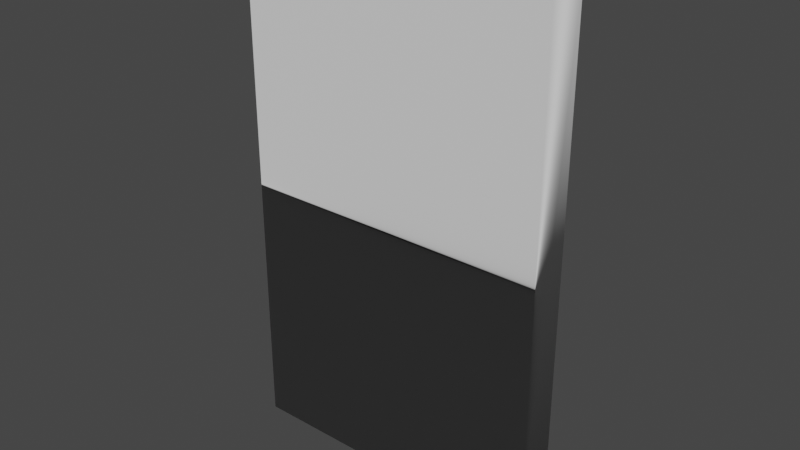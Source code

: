 # Source: zom_dah_2mdoor.blend  (saved by Blender 2.83.18; exported with 4.5.12 LTS)
import bpy
from mathutils import Matrix  # noqa: F401  (used for matrix-valued properties, if any)

bpy.ops.wm.read_factory_settings(use_empty=True)
scene = bpy.context.scene
scene.name = 'Scene'

# ---- collections
col_collection = bpy.data.collections.new('Collection'); scene.collection.children.link(col_collection)

# ---- materials (node trees are filled in below, after node groups)
mat_mtl_floor_trim = bpy.data.materials.new('mtl_floor_trim')
mat_mtl_floor_trim.alpha_threshold = 0.0
mat_mtl_floor_trim.use_transparent_shadow = False
mat_mtl_floor_trim.roughness = 0.5
mat_mtl_wall_01 = bpy.data.materials.new('mtl_wall_01')
mat_mtl_wall_01.alpha_threshold = 0.0
mat_mtl_wall_01.use_transparent_shadow = False
mat_mtl_wall_01.roughness = 0.5

# ---- material node trees

# ---- world
world_world = bpy.data.worlds.new('World'); scene.world = world_world
world_world.use_nodes = True; world_world.node_tree.nodes.clear()
_N = world_world.node_tree.nodes; _L = world_world.node_tree.links
n0 = _N.new('ShaderNodeOutputWorld'); n0.name = 'World Output'; n0.location = (300, 300)
n1 = _N.new('ShaderNodeBackground'); n1.name = 'Background'; n1.location = (10, 300)
n1.inputs[0].default_value = (0.05088, 0.05088, 0.05088, 1.0)
_L.new(n1.outputs[0], n0.inputs[0])
n0.is_active_output = True
world_world.color = (0.05088, 0.05088, 0.05088)
world_world.use_sun_shadow = False
world_world.sun_shadow_jitter_overblur = 0.0

# ---- meshes
me_c_box_001 = bpy.data.meshes.new('c_box_001')
me_c_box_001.from_pydata([(-2e-08, -0.25, 5.359e-08), (-2e-08, -0.25, 4.0), (-2e-08, -3e-08, 2e-08), (-2e-08, 5.074e-07, 4.0), (0.5, -0.25, 5.359e-08), (0.5, -0.25, 4.0), (0.5, -3e-08, 2e-08), (0.5, 5.074e-07, 4.0)], [], [(1, 2, 0), (3, 6, 2), (7, 4, 6), (5, 0, 4), (6, 0, 2), (3, 5, 7), (1, 3, 2), (3, 7, 6), (7, 5, 4), (5, 1, 0), (6, 4, 0), (3, 1, 5)])
me_c_box_001.polygons.foreach_set('use_smooth', [1, 1, 1, 1, 1, 1, 1, 1, 1, 1, 0, 0])
_uv = me_c_box_001.uv_layers.new(name='UVMap')
_uv.uv.foreach_set('vector', [100.0, 100.0, 100.0, 100.0, 100.0, 100.0, 100.0, 100.0, 100.0, 100.0, 100.0, 100.0, 100.0, 100.0, 100.0, 100.0, 100.0, 100.0, 100.0, 100.0, 100.0, 100.0, 100.0, 100.0, 100.0, 100.0, 100.0, 100.0, 100.0, 100.0, 100.0, 100.0, 100.0, 100.0, 100.0, 100.0, 100.0, 100.0, 100.0, 100.0, 100.0, 100.0, 100.0, 100.0, 100.0, 100.0, 100.0, 100.0, 100.0, 100.0, 100.0, 100.0, 100.0, 100.0, 100.0, 100.0, 100.0, 100.0, 100.0, 100.0, 100.0, 100.0, 100.0, 100.0, 100.0, 100.0, 100.0, 100.0, 100.0, 100.0, 100.0, 100.0])
me_c_box_001.materials.append(None)
me_c_box_001.use_remesh_fix_poles = True
me_c_box_001.use_remesh_preserve_attributes = False
me_c_box_001.use_mirror_vertex_groups = False
me_c_box_001.update()
me_c_box_001.normals_split_custom_set([tuple(v) for v in zip(*[iter([-0.0001261, 7.705e-05, 1.0, -1.0, -8.469e-06, -2.274e-05, -7.838e-06, -5.442e-05, -1.0, -3.591e-06, 2.173e-05, 1.0, 3.666e-06, 2.164e-05, -1.0, -1.0, -8.469e-06, -2.274e-05, 1.0, 1.436e-05, -3.166e-08, 0.0002483, 0.000199, -1.0, 3.666e-06, 2.164e-05, -1.0, 7.808e-06, -5.424e-05, 1.0, -7.838e-06, -5.442e-05, -1.0, 0.0002483, 0.000199, -1.0, 3.666e-06, 2.164e-05, -1.0, -7.838e-06, -5.442e-05, -1.0, -1.0, -8.469e-06, -2.274e-05, -3.591e-06, 2.173e-05, 1.0, 7.808e-06, -5.424e-05, 1.0, 1.0, 1.436e-05, -3.166e-08, -0.0001261, 7.705e-05, 1.0, -3.591e-06, 2.173e-05, 1.0, -1.0, -8.469e-06, -2.274e-05, -3.591e-06, 2.173e-05, 1.0, 1.0, 1.436e-05, -3.166e-08, 3.666e-06, 2.164e-05, -1.0, 1.0, 1.436e-05, -3.166e-08, 7.808e-06, -5.424e-05, 1.0, 0.0002483, 0.000199, -1.0, 7.808e-06, -5.424e-05, 1.0, -0.0001261, 7.705e-05, 1.0, -7.838e-06, -5.442e-05, -1.0, 0.0, -1.344e-07, -1.0, 0.0, -1.344e-07, -1.0, 0.0, -1.344e-07, -1.0, 0.0, 0.0, 1.0, 0.0, 0.0, 1.0, 0.0, 0.0, 1.0])] * 3)])
me_c_box_002 = bpy.data.meshes.new('c_box_002')
me_c_box_002.from_pydata([(1.5, -0.25, 5.359e-08), (1.5, -0.25, 4.0), (1.5, -3e-08, 2e-08), (1.5, 5.074e-07, 4.0), (2.0, -0.25, 5.359e-08), (2.0, -0.25, 4.0), (2.0, -3e-08, 2e-08), (2.0, 5.074e-07, 4.0)], [], [(1, 2, 0), (3, 6, 2), (7, 4, 6), (5, 0, 4), (6, 0, 2), (3, 5, 7), (1, 3, 2), (3, 7, 6), (7, 5, 4), (5, 1, 0), (6, 4, 0), (3, 1, 5)])
me_c_box_002.polygons.foreach_set('use_smooth', [1, 1, 1, 1, 1, 1, 1, 1, 1, 1, 0, 0])
_uv = me_c_box_002.uv_layers.new(name='UVMap')
_uv.uv.foreach_set('vector', [100.0, 100.0, 100.0, 100.0, 100.0, 100.0, 100.0, 100.0, 100.0, 100.0, 100.0, 100.0, 100.0, 100.0, 100.0, 100.0, 100.0, 100.0, 100.0, 100.0, 100.0, 100.0, 100.0, 100.0, 100.0, 100.0, 100.0, 100.0, 100.0, 100.0, 100.0, 100.0, 100.0, 100.0, 100.0, 100.0, 100.0, 100.0, 100.0, 100.0, 100.0, 100.0, 100.0, 100.0, 100.0, 100.0, 100.0, 100.0, 100.0, 100.0, 100.0, 100.0, 100.0, 100.0, 100.0, 100.0, 100.0, 100.0, 100.0, 100.0, 100.0, 100.0, 100.0, 100.0, 100.0, 100.0, 100.0, 100.0, 100.0, 100.0, 100.0, 100.0])
me_c_box_002.materials.append(None)
me_c_box_002.use_remesh_fix_poles = True
me_c_box_002.use_remesh_preserve_attributes = False
me_c_box_002.use_mirror_vertex_groups = False
me_c_box_002.update()
me_c_box_002.normals_split_custom_set([tuple(v) for v in zip(*[iter([-0.0001261, 7.705e-05, 1.0, -1.0, -8.439e-06, -2.28e-05, -7.838e-06, -5.442e-05, -1.0, -3.77e-06, 2.199e-05, 1.0, 3.636e-06, 2.161e-05, -1.0, -1.0, -8.439e-06, -2.28e-05, 1.0, 1.436e-05, -3.166e-08, 0.0001262, 7.691e-05, -1.0, 3.636e-06, 2.161e-05, -1.0, 7.927e-06, -5.421e-05, 1.0, -7.838e-06, -5.442e-05, -1.0, 0.0001262, 7.691e-05, -1.0, 3.636e-06, 2.161e-05, -1.0, -7.838e-06, -5.442e-05, -1.0, -1.0, -8.439e-06, -2.28e-05, -3.77e-06, 2.199e-05, 1.0, 7.927e-06, -5.421e-05, 1.0, 1.0, 1.436e-05, -3.166e-08, -0.0001261, 7.705e-05, 1.0, -3.77e-06, 2.199e-05, 1.0, -1.0, -8.439e-06, -2.28e-05, -3.77e-06, 2.199e-05, 1.0, 1.0, 1.436e-05, -3.166e-08, 3.636e-06, 2.161e-05, -1.0, 1.0, 1.436e-05, -3.166e-08, 7.927e-06, -5.421e-05, 1.0, 0.0001262, 7.691e-05, -1.0, 7.927e-06, -5.421e-05, 1.0, -0.0001261, 7.705e-05, 1.0, -7.838e-06, -5.442e-05, -1.0, 0.0, -1.344e-07, -1.0, 0.0, -1.344e-07, -1.0, 0.0, -1.344e-07, -1.0, 0.0, 0.0, 1.0, 0.0, 0.0, 1.0, 0.0, 0.0, 1.0])] * 3)])
me_c_box_003 = bpy.data.meshes.new('c_box_003')
me_c_box_003.from_pydata([(0.5, -0.25, 2.0), (0.5, -0.25, 3.9), (0.5, -3e-08, 2.0), (0.5, 2.253e-07, 3.9), (1.5, -0.25, 2.0), (1.5, -0.25, 3.9), (1.5, -3e-08, 2.0), (1.5, 2.253e-07, 3.9)], [], [(1, 2, 0), (3, 6, 2), (7, 4, 6), (5, 0, 4), (6, 0, 2), (3, 5, 7), (1, 3, 2), (3, 7, 6), (7, 5, 4), (5, 1, 0), (6, 4, 0), (3, 1, 5)])
me_c_box_003.polygons.foreach_set('use_smooth', [1, 1, 1, 1, 1, 1, 1, 1, 1, 1, 0, 0])
_uv = me_c_box_003.uv_layers.new(name='UVMap')
_uv.uv.foreach_set('vector', [100.0, 100.0, 100.0, 100.0, 100.0, 100.0, 100.0, 100.0, 100.0, 100.0, 100.0, 100.0, 100.0, 100.0, 100.0, 100.0, 100.0, 100.0, 100.0, 100.0, 100.0, 100.0, 100.0, 100.0, 100.0, 100.0, 100.0, 100.0, 100.0, 100.0, 100.0, 100.0, 100.0, 100.0, 100.0, 100.0, 100.0, 100.0, 100.0, 100.0, 100.0, 100.0, 100.0, 100.0, 100.0, 100.0, 100.0, 100.0, 100.0, 100.0, 100.0, 100.0, 100.0, 100.0, 100.0, 100.0, 100.0, 100.0, 100.0, 100.0, 100.0, 100.0, 100.0, 100.0, 100.0, 100.0, 100.0, 100.0, 100.0, 100.0, 100.0, 100.0])
me_c_box_003.materials.append(None)
me_c_box_003.use_remesh_fix_poles = True
me_c_box_003.use_remesh_preserve_attributes = False
me_c_box_003.use_mirror_vertex_groups = False
me_c_box_003.update()
me_c_box_003.normals_split_custom_set([tuple(v) for v in zip(*[iter([-0.0003042, 0.0002786, 1.0, -1.0, 7.51e-06, -4.384e-05, 8.583e-06, -1.892e-05, -1.0, -5.258e-05, -2.19e-05, 1.0, 5.243e-05, -2.201e-05, -1.0, -1.0, 7.51e-06, -4.384e-05, 1.0, 4.622e-05, 5.051e-06, 0.0001825, 0.0001566, -1.0, 5.243e-05, -2.201e-05, -1.0, -8.881e-06, -1.892e-05, 1.0, 8.583e-06, -1.892e-05, -1.0, 0.0001825, 0.0001566, -1.0, 5.243e-05, -2.201e-05, -1.0, 8.583e-06, -1.892e-05, -1.0, -1.0, 7.51e-06, -4.384e-05, -5.258e-05, -2.19e-05, 1.0, -8.881e-06, -1.892e-05, 1.0, 1.0, 4.622e-05, 5.051e-06, -0.0003042, 0.0002786, 1.0, -5.258e-05, -2.19e-05, 1.0, -1.0, 7.51e-06, -4.384e-05, -5.258e-05, -2.19e-05, 1.0, 1.0, 4.622e-05, 5.051e-06, 5.243e-05, -2.201e-05, -1.0, 1.0, 4.622e-05, 5.051e-06, -8.881e-06, -1.892e-05, 1.0, 0.0001825, 0.0001566, -1.0, -8.881e-06, -1.892e-05, 1.0, -0.0003042, 0.0002786, 1.0, 8.583e-06, -1.892e-05, -1.0, 0.0, 0.0, -1.0, 0.0, 0.0, -1.0, 0.0, 0.0, -1.0, 0.0, 0.0, 1.0, 0.0, 0.0, 1.0, 0.0, 0.0, 1.0])] * 3)])
me_co_culling = bpy.data.meshes.new('co_culling')
me_co_culling.from_pydata([(0.0, -0.3, 4.031e-08), (0.0, -0.3, 4.0), (0.0, -1e-08, 1.344e-15), (0.0, 5.274e-07, 4.0), (2.4, -0.3, 4.031e-08), (2.4, -0.3, 4.0), (2.4, -1e-08, 1.344e-15), (2.4, 5.274e-07, 4.0)], [], [(2, 1, 0), (6, 3, 2), (4, 7, 6), (0, 5, 4), (0, 6, 2), (5, 3, 7), (2, 3, 1), (6, 7, 3), (4, 5, 7), (0, 1, 5), (0, 4, 6), (5, 1, 3)])
me_co_culling.polygons.foreach_set('use_smooth', [1, 1, 1, 1, 1, 1, 1, 1, 1, 1, 0, 0])
_uv = me_co_culling.uv_layers.new(name='UVMap')
_uv.uv.foreach_set('vector', [100.0, 100.0, 100.0, 100.0, 100.0, 100.0, 100.0, 100.0, 100.0, 100.0, 100.0, 100.0, 100.0, 100.0, 100.0, 100.0, 100.0, 100.0, 100.0, 100.0, 100.0, 100.0, 100.0, 100.0, 100.0, 100.0, 100.0, 100.0, 100.0, 100.0, 100.0, 100.0, 100.0, 100.0, 100.0, 100.0, 100.0, 100.0, 100.0, 100.0, 100.0, 100.0, 100.0, 100.0, 100.0, 100.0, 100.0, 100.0, 100.0, 100.0, 100.0, 100.0, 100.0, 100.0, 100.0, 100.0, 100.0, 100.0, 100.0, 100.0, 100.0, 100.0, 100.0, 100.0, 100.0, 100.0, 100.0, 100.0, 100.0, 100.0, 100.0, 100.0])
me_co_culling.materials.append(None)
me_co_culling.use_remesh_fix_poles = True
me_co_culling.use_remesh_preserve_attributes = False
me_co_culling.use_mirror_vertex_groups = False
me_co_culling.update()
me_co_culling.normals_split_custom_set([tuple(v) for v in zip(*[iter([1.0, 3.883e-05, -9.399e-05, -8.752e-05, -1.982e-05, -1.0, -0.004906, -0.001599, 1.0, -0.005865, -0.01107, 0.9999, 0.005865, -0.01107, -0.9999, 1.0, 3.883e-05, -9.399e-05, 8.752e-05, -1.955e-05, 1.0, -1.0, 0.000106, 2.656e-05, -0.005865, -0.01107, 0.9999, -0.004906, -0.001599, 1.0, 0.004906, -0.001599, -1.0, 8.752e-05, -1.955e-05, 1.0, -0.004906, -0.001599, 1.0, -0.005865, -0.01107, 0.9999, 1.0, 3.883e-05, -9.399e-05, 0.004906, -0.001599, -1.0, 0.005865, -0.01107, -0.9999, -1.0, 0.000106, 2.656e-05, 1.0, 3.883e-05, -9.399e-05, 0.005865, -0.01107, -0.9999, -8.752e-05, -1.982e-05, -1.0, -0.005865, -0.01107, 0.9999, -1.0, 0.000106, 2.656e-05, 0.005865, -0.01107, -0.9999, 8.752e-05, -1.955e-05, 1.0, 0.004906, -0.001599, -1.0, -1.0, 0.000106, 2.656e-05, -0.004906, -0.001599, 1.0, -8.752e-05, -1.982e-05, -1.0, 0.004906, -0.001599, -1.0, 0.0, 1.344e-07, 1.0, 0.0, 1.344e-07, 1.0, 0.0, 1.344e-07, 1.0, 0.0, 0.0, -1.0, 0.0, 0.0, -1.0, 0.0, 0.0, -1.0])] * 3)])
me_g_trim = bpy.data.meshes.new('g_trim')
me_g_trim.from_pydata([(0.5, -0.28, 2.1), (0.3, -0.28, 2.3), (0.3, -0.25, 2.3), (0.5, -0.28, 0.0), (0.3, -0.28, 0.2), (0.3, -0.25, 0.2), (1.5, -0.05, 2.1), (1.5, -0.05, 0.0), (1.5, -0.28, 2.1), (1.7, -0.28, 2.3), (0.3, -0.28, 2.3), (0.3, -0.25, 2.3), (0.5, -0.05, 2.1), (0.3, -0.25, 0.2), (0.3, -0.28, 0.2), (1.7, -0.25, 0.2), (1.7, -0.28, 0.2), (1.5, -0.28, 0.0), (1.7, -0.25, 2.3), (1.7, -0.25, 2.3), (1.7, -0.28, 2.3), (1.5, -0.28, 2.1), (1.5, -0.05, 2.1), (0.5, -0.05, -9.686e-08), (0.5, -0.28, -9.686e-08), (0.0, -0.25, 0.2), (0.0, -0.28, 0.2), (0.0, -0.28, 0.0), (1.7, -0.25, 0.2), (1.7, -0.28, 0.2), (1.5, -0.28, 0.0), (2.0, -0.25, 0.2), (2.0, -0.28, 0.2), (2.0, -0.28, 0.0), (0.5, -0.28, 2.1), (0.5, -0.05, 2.1)], [], [(17, 8, 6, 7), (17, 16, 9, 8), (16, 15, 18, 9), (21, 20, 10, 34), (20, 19, 11, 10), (22, 21, 34, 35), (0, 1, 14, 24), (1, 2, 13, 14), (27, 3, 4, 26), (26, 4, 5, 25), (12, 0, 24, 23), (29, 32, 31, 28), (30, 33, 32, 29)])
_uv = me_g_trim.uv_layers.new(name='UVMap')
_uv.uv.foreach_set('vector', [0.475, 0.5, 0.475, 1.55, 0.6, 1.55, 0.6, 0.5, 0.25, 0.5, 0.35, 0.6, 0.35, 1.65, 0.25, 1.55, 0.475, 0.6, 0.5, 0.6, 0.5, 1.65, 0.475, 1.65, 0.25, 0.55, 0.35, 0.65, -0.35, 0.65, -0.25, 0.55, 0.35, 0.475, 0.35, 0.5, -0.35, 0.5, -0.35, 0.475, 0.25, 0.6, 0.25, 0.475, -0.25, 0.475, -0.25, 0.6, 0.75, 0.55, 0.65, 0.65, 0.65, -0.4, 0.75, -0.5, 0.475, 0.65, 0.5, 0.65, 0.5, -0.4, 0.475, -0.4, 0.5, 0.5, 0.75, 0.5, 0.65, 0.6, 0.5, 0.6, 0.5, 0.475, 0.65, 0.475, 0.65, 0.5, 0.5, 0.5, 0.6, 0.55, 0.475, 0.55, 0.475, -0.5, 0.6, -0.5, 0.35, 0.475, 0.5, 0.475, 0.5, 0.5, 0.35, 0.5, 0.25, 0.5, 0.5, 0.5, 0.5, 0.6, 0.35, 0.6])
me_g_trim.materials.append(mat_mtl_floor_trim)
me_g_trim.use_remesh_preserve_volume = False
me_g_trim.use_remesh_preserve_attributes = False
me_g_trim.use_mirror_vertex_groups = False
me_g_trim.update()
me_g_main = bpy.data.meshes.new('g_main')
me_g_main.from_pydata([(0.0, -0.25, 0.2), (0.0, -0.25, 4.0), (0.3, -0.25, 0.2), (1.7, -0.25, 0.2), (2.0, -0.25, 4.0), (2.0, -0.25, 0.2), (0.3, -0.25, 2.3), (1.7, -0.25, 2.3)], [], [(3, 5, 4, 7), (0, 2, 6, 1), (6, 7, 4, 1)])
_uv = me_g_main.uv_layers.new(name='UVMap')
_uv.uv.foreach_set('vector', [0.35, 0.6, 0.5, 0.6, 0.5, 2.5, 0.35, 1.65, 0.5, 0.6, 0.65, 0.6, 0.65, 1.65, 0.5, 2.5, 0.65, 0.65, 1.35, 0.65, 1.5, 1.5, 0.5, 1.5])
me_g_main.materials.append(mat_mtl_wall_01)
me_g_main.use_remesh_preserve_volume = False
me_g_main.use_remesh_preserve_attributes = False
me_g_main.use_mirror_vertex_groups = False
me_g_main.update()

# ---- objects
ob_rp_root = bpy.data.objects.new('rp_root', None)
ob_c_box_001 = bpy.data.objects.new('c_box_001', me_c_box_001)
ob_c_box_002 = bpy.data.objects.new('c_box_002', me_c_box_002)
ob_c_box_003 = bpy.data.objects.new('c_box_003', me_c_box_003)
ob_co_culling = bpy.data.objects.new('co_culling', me_co_culling)
ob_g_trim = bpy.data.objects.new('g_trim', me_g_trim)
ob_g_main = bpy.data.objects.new('g_main', me_g_main)

# ---- transforms, parenting, visibility, modifiers, constraints
ob_rp_root.location = (0.0, 0.0, 0.0)
ob_rp_root.rotation_mode = 'QUATERNION'
ob_rp_root.rotation_quaternion = (1.0, 0.0, 0.0, 0.0)
ob_rp_root.lineart.crease_threshold = 0.0
ob_c_box_001.parent = ob_rp_root
ob_c_box_001.location = (0.0, 0.0, 0.0)
ob_c_box_001.rotation_mode = 'QUATERNION'
ob_c_box_001.rotation_quaternion = (1.0, 0.0, 0.0, 0.0)
ob_c_box_001.lineart.crease_threshold = 0.0
ob_c_box_002.parent = ob_rp_root
ob_c_box_002.location = (0.0, 0.0, 0.0)
ob_c_box_002.rotation_mode = 'QUATERNION'
ob_c_box_002.rotation_quaternion = (1.0, 0.0, 0.0, 0.0)
ob_c_box_002.lineart.crease_threshold = 0.0
ob_c_box_003.parent = ob_rp_root
ob_c_box_003.location = (0.0, 0.0, 0.0)
ob_c_box_003.rotation_mode = 'QUATERNION'
ob_c_box_003.rotation_quaternion = (1.0, 0.0, 0.0, 0.0)
ob_c_box_003.lineart.crease_threshold = 0.0
ob_co_culling.parent = ob_rp_root
ob_co_culling.location = (0.0, 0.0, 0.0)
ob_co_culling.rotation_mode = 'QUATERNION'
ob_co_culling.rotation_quaternion = (1.0, 0.0, 0.0, 0.0)
ob_co_culling.lineart.crease_threshold = 0.0
ob_g_trim.parent = ob_rp_root
ob_g_trim.location = (0.0, 0.0, 0.0)
ob_g_trim.lineart.crease_threshold = 0.0
ob_g_main.parent = ob_rp_root
ob_g_main.location = (0.0, 0.0, 0.0)
ob_g_main.lineart.crease_threshold = 0.0

# ---- collection membership
scene.collection.objects.link(ob_rp_root)
scene.collection.objects.link(ob_c_box_001)
scene.collection.objects.link(ob_c_box_002)
scene.collection.objects.link(ob_c_box_003)
scene.collection.objects.link(ob_co_culling)
scene.collection.objects.link(ob_g_trim)
scene.collection.objects.link(ob_g_main)

# ---- scene / render settings (as saved in the file)
scene.frame_start = 1; scene.frame_end = 250; scene.frame_set(1)
scene.render.engine = 'BLENDER_EEVEE_NEXT'
scene.cycles.use_denoising = False
scene.cycles.samples = 128
scene.cycles.sampling_pattern = 'TABULATED_SOBOL'
scene.cycles.use_adaptive_sampling = False
scene.cycles.use_light_tree = False
scene.view_settings.view_transform = 'Filmic'
bpy.context.view_layer.update()

# ---- added for rendering (the .blend has no active camera and no usable light): camera, sun
cam_auto = bpy.data.cameras.new('AutoCamera')
cam_auto.lens = 50.0
cam_auto.sensor_width = 36.0
cam_auto.clip_end = 1000.0
ob_auto_camera = bpy.data.objects.new('AutoCamera', cam_auto)
scene.collection.objects.link(ob_auto_camera)
ob_auto_camera.location = (5.52487, -5.33984, 5.4599)
ob_auto_camera.rotation_euler = (1.09748, -7.21219e-08, 0.694738)
scene.camera = ob_auto_camera
light_auto_sun = bpy.data.lights.new('AutoSun', 'SUN')
light_auto_sun.energy = 3.0
light_auto_sun.angle = 0.0523599
ob_auto_sun = bpy.data.objects.new('AutoSun', light_auto_sun)
scene.collection.objects.link(ob_auto_sun)
ob_auto_sun.rotation_euler = (0.872665, 0.174533, 0.523599)
bpy.context.view_layer.update()

